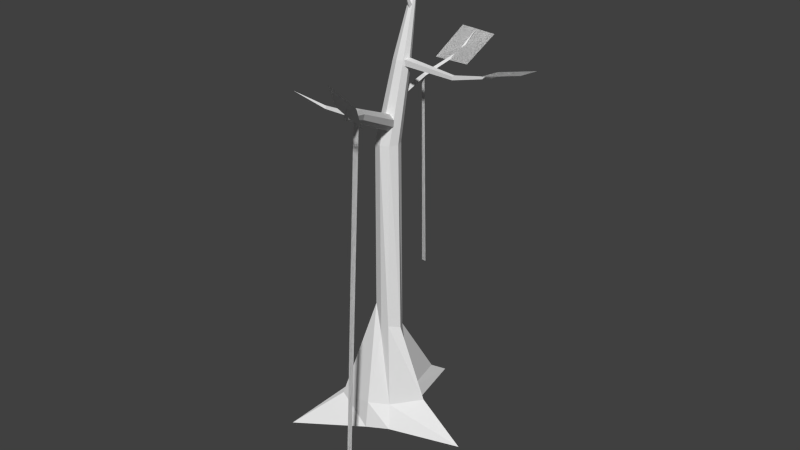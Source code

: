 # Source: tree3.blend  (saved by Blender 2.76.0; exported with 4.5.12 LTS)
import bpy
from mathutils import Matrix  # noqa: F401  (used for matrix-valued properties, if any)

bpy.ops.wm.read_factory_settings(use_empty=True)
scene = bpy.context.scene
scene.name = 'Scene'

# ---- collections
col_collection_1 = bpy.data.collections.new('Collection 1'); scene.collection.children.link(col_collection_1)

# ---- world
world_world = bpy.data.worlds.new('World'); scene.world = world_world
world_world.color = (0.05088, 0.05088, 0.05088)
world_world.use_sun_shadow = False
world_world.sun_shadow_jitter_overblur = 0.0
world_world.cycles.sampling_method = 'MANUAL'
world_world.cycles.sample_map_resolution = 256

# ---- meshes
me_cylinder = bpy.data.meshes.new('Cylinder')
me_cylinder.from_pydata([(0.01217, 1.977, -1.224), (0.1107, 0.9111, 3.168), (0.327, 0.5246, -1.219), (1.934, -0.04755, -1.251), (0.4369, -0.5495, -1.24), (-0.05062, -0.7355, -1.268), (-1.769, -1.256, -1.448), (-0.8984, 0.01082, -1.292), (-0.3845, 0.6303, -1.231), (-6.042e-09, 0.2533, 1.487), (0.1791, 0.1791, 1.487), (0.2533, -9.708e-09, 1.487), (0.1791, -0.1791, 1.487), (-2.819e-08, -0.2533, 1.487), (-0.1791, -0.1791, 1.487), (-0.2533, 4.387e-09, 1.487), (-0.1791, 0.1791, 1.487), (0.2124, 0.3406, 2.215), (0.3352, 0.2897, 2.215), (0.3861, 0.1669, 2.215), (0.3352, 0.04405, 2.215), (0.2124, -0.006828, 2.215), (0.08953, 0.04405, 2.215), (0.03866, 0.1669, 2.215), (0.08953, 0.2897, 2.215), (0.304, 0.4189, 2.691), (0.3524, 0.3988, 2.691), (0.3724, 0.3504, 2.691), (0.3524, 0.302, 2.691), (0.304, 0.2819, 2.691), (0.2556, 0.302, 2.691), (0.2355, 0.3504, 2.691), (0.2556, 0.3988, 2.691), (0.3129, 0.5943, 2.929), (0.3318, 0.5865, 2.929), (0.3396, 0.5676, 2.929), (0.3318, 0.5487, 2.929), (0.3129, 0.5409, 2.929), (0.294, 0.5487, 2.929), (0.2862, 0.5676, 2.929), (0.294, 0.5865, 2.929), (0.6355, -1.465, 2.027), (0.5381, -1.498, 2.031), (-0.06326, 0.07256, 1.719), (1.683, -3.0, 2.358), (0.06438, 0.1156, 1.715), (0.1612, 0.1064, 1.675), (0.1704, 0.0505, 1.623), (0.08674, -0.01946, 1.588), (-0.0409, -0.06247, 1.593), (-0.1377, -0.05334, 1.633), (-0.147, 0.002597, 1.685), (0.7091, -1.47, 1.996), (0.7157, -1.512, 1.956), (0.6515, -1.564, 1.93), (0.5541, -1.598, 1.933), (0.4805, -1.592, 1.964), (0.4739, -1.55, 2.004), (1.1, -2.425, 2.14), (1.102, -2.438, 2.128), (1.119, -2.409, 2.148), (1.124, -2.439, 2.118), (1.154, -2.429, 2.117), (1.173, -2.413, 2.125), (1.171, -2.401, 2.137), (1.149, -2.399, 2.147), (1.432, 0.1803, 2.183), (1.433, 0.1079, 2.18), (0.2098, 0.0573, 2.231), (2.598, 0.3051, 2.303), (0.2091, 0.196, 2.237), (0.3864, -1.071, 1.902), (0.1989, 0.2091, 2.178), (0.1538, -1.898, 2.066), (0.1996, 0.0704, 2.172), (0.2079, -1.913, 2.068), (1.427, 0.1871, 2.153), (1.427, 0.1148, 2.15), (2.202, 0.2514, 2.221), (2.202, 0.2804, 2.222), (2.204, 0.2487, 2.233), (2.204, 0.2776, 2.235), (0.05248, 0.1945, 1.876), (0.4907, -1.1, 1.905), (0.1462, 2.593, 2.206), (0.4831, -1.147, 1.863), (0.113, 0.1932, 1.912), (0.3788, -1.117, 1.86), (0.204, -1.937, 2.046), (0.1499, -1.922, 2.044), (-0.1116, -2.382, 2.212), (0.1965, 0.2149, 1.887), (0.01989, 1.131, 1.937), (-0.03573, 1.116, 1.954), (0.136, 0.2162, 1.85), (-0.07603, 1.12, 1.93), (-0.02041, 1.134, 1.913), (0.1157, 2.102, 2.036), (0.04411, 2.092, 2.031), (0.08561, 2.103, 2.018), (0.07418, 2.091, 2.049), (0.2756, 0.374, 2.62), (0.3648, 0.02235, 2.826), (0.3486, 0.342, 2.607), (0.3063, 0.276, 2.593), (0.2334, 0.3081, 2.606), (0.2016, 0.1897, -0.2903), (0.352, -0.05236, -0.255), (0.2089, -0.2752, -0.2277), (0.006529, -0.2661, -0.351), (-0.1877, -0.1851, -0.06549), (-0.2525, -0.0108, -0.2713), (-0.2011, 0.2213, -0.2925), (0.006286, 0.4184, -0.4088), (0.2487, 0.4233, -1.056), (0.9074, 0.05016, -0.961), (0.2998, -0.3564, -1.039), (-0.04042, -0.6651, -1.007), (-0.8605, -0.5437, -1.083), (-0.49, 0.0222, -0.8689), (-0.1737, 0.3823, -0.9866), (0.01702, 1.457, -1.061), (0.5999, -1.919, -1.211), (0.4884, -1.919, -1.211), (0.136, 1.037, 0.1883), (0.03935, 1.043, 0.1889), (2.092, 0.06293, 2.249), (2.961, 0.01455, 2.346), (2.125, 0.5229, 2.236), (2.995, 0.4746, 2.333), (0.515, 2.707, 2.175), (-0.246, 2.665, 2.201), (0.515, 1.797, 2.003), (-0.2606, 1.797, 2.003), (1.747, -3.464, 2.572), (2.065, -3.174, 2.396), (1.124, -2.653, 2.251), (1.443, -2.363, 2.074), (0.515, 1.797, 2.003), (-0.246, 2.665, 2.201), (-0.2606, 1.797, 2.003), (0.515, 2.707, 2.175), (2.092, 0.06293, 2.249), (2.961, 0.01455, 2.346), (2.125, 0.5229, 2.236), (2.995, 0.4746, 2.333), (2.092, 0.06293, 2.249), (2.961, 0.01455, 2.346), (2.125, 0.5229, 2.236), (2.995, 0.4746, 2.333), (2.092, 0.06293, 2.249), (2.961, 0.01455, 2.346), (2.125, 0.5229, 2.236), (2.995, 0.4746, 2.333), (2.092, 0.06293, 2.249), (2.961, 0.01455, 2.346), (2.125, 0.5229, 2.236), (2.995, 0.4746, 2.333), (2.092, 0.06293, 2.249), (2.961, 0.01455, 2.346), (2.125, 0.5229, 2.236), (2.995, 0.4746, 2.333), (2.092, 0.06293, 2.249), (2.961, 0.01455, 2.346), (2.125, 0.5229, 2.236), (2.995, 0.4746, 2.333), (2.092, 0.06293, 2.249), (2.961, 0.01455, 2.346), (2.125, 0.5229, 2.236), (2.995, 0.4746, 2.333), (2.092, 0.06293, 2.249), (2.961, 0.01455, 2.346), (2.125, 0.5229, 2.236), (2.995, 0.4746, 2.333), (2.092, 0.06293, 2.249), (2.961, 0.01455, 2.346), (2.125, 0.5229, 2.236), (2.995, 0.4746, 2.333), (1.747, -3.464, 2.572), (2.065, -3.174, 2.396), (1.124, -2.653, 2.251), (1.443, -2.363, 2.074), (0.6515, -1.564, 1.93), (0.5541, -1.598, 1.933), (0.5999, -1.919, -1.211), (0.4884, -1.919, -1.211), (0.6515, -1.564, 1.93), (0.5541, -1.598, 1.933), (0.5999, -1.919, -1.211), (0.4884, -1.919, -1.211), (0.6515, -1.564, 1.93), (0.5541, -1.598, 1.933), (0.5999, -1.919, -1.211), (0.4884, -1.919, -1.211), (-0.02041, 1.134, 1.913), (-0.07603, 1.12, 1.93), (-0.07603, 1.12, 1.93), (-0.07603, 1.12, 1.93), (-0.02041, 1.134, 1.913), (-0.02041, 1.134, 1.913), (-0.07603, 1.12, 1.93), (-0.02041, 1.134, 1.913), (0.136, 1.037, 0.1883), (0.03935, 1.043, 0.1889), (0.6515, -1.564, 1.93), (0.5541, -1.598, 1.933), (0.5999, -1.919, -1.211), (0.4884, -1.919, -1.211)], [], [(111, 15, 16, 112), (112, 16, 9, 113), (110, 14, 15, 111), (109, 13, 14, 110), (108, 12, 13, 109), (107, 11, 12, 108), (106, 10, 11, 107), (113, 9, 10, 106), (15, 23, 24, 16), (16, 24, 17, 9), (14, 22, 23, 15), (13, 21, 22, 14), (12, 20, 21, 13), (11, 19, 20, 12), (10, 18, 19, 11), (9, 17, 18, 10), (23, 31, 32, 24), (24, 32, 25, 17), (22, 30, 31, 23), (21, 29, 30, 22), (20, 28, 29, 21), (19, 27, 28, 20), (18, 26, 27, 19), (17, 25, 26, 18), (31, 39, 40, 32), (32, 40, 33, 25), (30, 38, 39, 31), (29, 37, 38, 30), (28, 36, 37, 29), (27, 35, 36, 28), (26, 34, 35, 27), (25, 33, 34, 26), (33, 1, 34), (34, 1, 35), (35, 1, 36), (36, 1, 37), (37, 1, 38), (38, 1, 39), (40, 1, 33), (39, 1, 40), (53, 63, 62, 54), (46, 52, 53, 47), (52, 64, 63, 53), (47, 53, 54, 48), (55, 61, 59, 56), (48, 54, 55, 49), (57, 58, 60, 42), (49, 55, 56, 50), (56, 59, 58, 57), (51, 57, 42, 43), (43, 42, 41, 45), (50, 56, 57, 51), (54, 62, 61, 55), (45, 41, 52, 46), (41, 65, 64, 52), (42, 60, 65, 41), (60, 44, 65), (65, 44, 64), (64, 44, 63), (63, 44, 62), (62, 44, 61), (61, 44, 59), (58, 44, 60), (59, 44, 58), (76, 79, 78, 77), (74, 77, 67, 68), (77, 78, 80, 67), (72, 76, 77, 74), (83, 75, 88, 85), (71, 73, 75, 83), (75, 73, 90), (195, 197, 95), (68, 67, 66, 70), (70, 66, 76, 72), (66, 81, 79, 76), (67, 80, 81, 66), (87, 89, 73, 71), (80, 69, 81), (81, 69, 79), (78, 69, 80), (79, 69, 78), (89, 88, 90), (91, 92, 93, 86), (85, 88, 89, 87), (88, 75, 90), (95, 196, 198, 96), (199, 96, 194), (73, 89, 90), (195, 95, 96, 199), (96, 198, 194), (92, 97, 100, 93), (197, 196, 95), (100, 84, 98), (97, 84, 100), (99, 84, 97), (98, 84, 99), (104, 102, 105), (101, 102, 103), (105, 102, 101), (103, 102, 104), (121, 113, 106, 114), (114, 106, 107, 115), (115, 107, 108, 116), (116, 108, 109, 117), (117, 109, 110, 118), (118, 110, 111, 119), (120, 112, 113, 121), (119, 111, 112, 120), (7, 119, 120, 8), (8, 120, 121, 0), (6, 118, 119, 7), (5, 117, 118, 6), (4, 116, 117, 5), (3, 115, 116, 4), (2, 114, 115, 3), (0, 121, 114, 2), (54, 55, 183, 182), (95, 125, 124, 96), (126, 128, 129, 127), (133, 131, 130, 132), (134, 136, 137, 135), (140, 138, 141, 139), (143, 145, 149, 147), (128, 126, 142, 144), (129, 128, 144, 145), (126, 127, 143, 142), (127, 129, 145, 143), (149, 148, 152, 153), (144, 142, 146, 148), (145, 144, 148, 149), (142, 143, 147, 146), (151, 153, 157, 155), (146, 147, 151, 150), (147, 149, 153, 151), (148, 146, 150, 152), (156, 154, 158, 160), (152, 150, 154, 156), (153, 152, 156, 157), (150, 151, 155, 154), (161, 160, 164, 165), (157, 156, 160, 161), (154, 155, 159, 158), (155, 157, 161, 159), (163, 165, 169, 167), (158, 159, 163, 162), (159, 161, 165, 163), (160, 158, 162, 164), (169, 168, 172, 173), (164, 162, 166, 168), (165, 164, 168, 169), (162, 163, 167, 166), (170, 171, 175, 174), (166, 167, 171, 170), (167, 169, 173, 171), (168, 166, 170, 172), (174, 175, 177, 176), (171, 173, 177, 175), (172, 170, 174, 176), (173, 172, 176, 177), (178, 179, 181, 180), (137, 136, 180, 181), (134, 135, 179, 178), (135, 137, 181, 179), (136, 134, 178, 180), (185, 184, 188, 189), (122, 54, 182, 184), (55, 123, 185, 183), (123, 122, 184, 185), (189, 188, 192, 193), (182, 183, 187, 186), (183, 185, 189, 187), (184, 182, 186, 188), (191, 193, 192, 190), (186, 187, 191, 190), (187, 189, 193, 191), (188, 186, 190, 192), (93, 100, 98, 196, 197), (196, 98, 99, 198), (86, 93, 197, 195, 82), (94, 199, 194, 92, 91), (198, 99, 97, 92, 194), (82, 195, 199, 94), (200, 201, 202, 203), (205, 204, 206, 207)])
_uv = me_cylinder.uv_layers.new(name='UVMap')
_uv.uv.foreach_set('vector', [0.2738, 0.1141, 0.2996, 0.2899, 0.2848, 0.2975, 0.2546, 0.1174, 0.3429, 0.3511, 0.3318, 0.1659, 0.3492, 0.1658, 0.3687, 0.3624, 0.2893, 0.1222, 0.3154, 0.2875, 0.2996, 0.2899, 0.2738, 0.1141, 0.3069, 0.1034, 0.3318, 0.2903, 0.3154, 0.2875, 0.2893, 0.1222, 0.08067, 0.3835, 0.1087, 0.2103, 0.1245, 0.2107, 0.09555, 0.3965, 0.06151, 0.3851, 0.09309, 0.2069, 0.1087, 0.2103, 0.08067, 0.3835, 0.04717, 0.3812, 0.07796, 0.2019, 0.09309, 0.2069, 0.06151, 0.3851, 0.3687, 0.3624, 0.3492, 0.1658, 0.3671, 0.1629, 0.3818, 0.3473, 0.2996, 0.2899, 0.3069, 0.3695, 0.2967, 0.3766, 0.2848, 0.2975, 0.3318, 0.1659, 0.3559, 0.0887, 0.3679, 0.08804, 0.3492, 0.1658, 0.3154, 0.2875, 0.3181, 0.3675, 0.3069, 0.3695, 0.2996, 0.2899, 0.3318, 0.2903, 0.3289, 0.3717, 0.3181, 0.3675, 0.3154, 0.2875, 0.1087, 0.2103, 0.09384, 0.1339, 0.1044, 0.1334, 0.1245, 0.2107, 0.09309, 0.2069, 0.08315, 0.131, 0.09384, 0.1339, 0.1087, 0.2103, 0.07796, 0.2019, 0.07244, 0.1275, 0.08315, 0.131, 0.09309, 0.2069, 0.3492, 0.1658, 0.3679, 0.08804, 0.38, 0.08664, 0.3671, 0.1629, 0.3069, 0.3695, 0.305, 0.4273, 0.3006, 0.429, 0.2967, 0.3766, 0.3559, 0.0887, 0.3715, 0.03838, 0.3763, 0.03813, 0.3679, 0.08804, 0.3181, 0.3675, 0.3094, 0.427, 0.305, 0.4273, 0.3069, 0.3695, 0.3289, 0.3717, 0.3133, 0.4271, 0.3094, 0.427, 0.3181, 0.3675, 0.09384, 0.1339, 0.07823, 0.07927, 0.08236, 0.07927, 0.1044, 0.1334, 0.08315, 0.131, 0.07403, 0.07852, 0.07823, 0.07927, 0.09384, 0.1339, 0.07244, 0.1275, 0.06977, 0.07691, 0.07403, 0.07852, 0.08315, 0.131, 0.3679, 0.08804, 0.3763, 0.03813, 0.381, 0.03757, 0.38, 0.08664, 0.305, 0.4273, 0.29, 0.4571, 0.2886, 0.4576, 0.3006, 0.429, 0.3715, 0.03838, 0.378, 0.01424, 0.3801, 0.01412, 0.3763, 0.03813, 0.3094, 0.427, 0.292, 0.4568, 0.29, 0.4571, 0.305, 0.4273, 0.3423, 0.4301, 0.3349, 0.4035, 0.3367, 0.4027, 0.3467, 0.4272, 0.3371, 0.4289, 0.3329, 0.4033, 0.3349, 0.4035, 0.3423, 0.4301, 0.07403, 0.07852, 0.05951, 0.04864, 0.06155, 0.04902, 0.07823, 0.07927, 0.06977, 0.07691, 0.05825, 0.0481, 0.05951, 0.04864, 0.07403, 0.07852, 0.3763, 0.03813, 0.3801, 0.01412, 0.3818, 0.01392, 0.381, 0.03757, 0.1701, 0.5344, 0.1713, 0.4958, 0.1713, 0.5362, 0.05825, 0.0481, 0.04458, 0.01392, 0.05951, 0.04864, 0.3318, 0.4015, 0.3467, 0.3624, 0.3329, 0.4033, 0.3329, 0.4033, 0.3467, 0.3624, 0.3349, 0.4035, 0.3349, 0.4035, 0.3467, 0.3624, 0.3367, 0.4027, 0.292, 0.4568, 0.2547, 0.4866, 0.29, 0.4571, 0.168, 0.5341, 0.1713, 0.4958, 0.1701, 0.5344, 0.1664, 0.5354, 0.1713, 0.4958, 0.168, 0.5341, 0.4518, 0.1904, 0.4523, 0.296, 0.4499, 0.2963, 0.4436, 0.1909, 0.6157, 0.1985, 0.6144, 0.0786, 0.6191, 0.07536, 0.6219, 0.1941, 0.6144, 0.0786, 0.6205, 0.0149, 0.6219, 0.01392, 0.6191, 0.07536, 0.4728, 0.01902, 0.4518, 0.1904, 0.4436, 0.1909, 0.4617, 0.02144, 0.4346, 0.1894, 0.4471, 0.2957, 0.4448, 0.2949, 0.427, 0.1866, 0.4617, 0.02144, 0.4436, 0.1909, 0.4346, 0.1894, 0.4483, 0.01933, 0.3818, 0.2068, 0.3991, 0.09552, 0.4015, 0.09599, 0.39, 0.2085, 0.4483, 0.01933, 0.4346, 0.1894, 0.427, 0.1866, 0.4403, 0.01392, 0.5424, 0.4002, 0.5407, 0.2914, 0.5422, 0.2924, 0.5474, 0.4035, 0.3946, 0.3815, 0.3818, 0.2068, 0.39, 0.2085, 0.4056, 0.3839, 0.4056, 0.3839, 0.39, 0.2085, 0.3992, 0.2071, 0.419, 0.3819, 0.5461, 0.5761, 0.5424, 0.4002, 0.5474, 0.4035, 0.5527, 0.5805, 0.4436, 0.1909, 0.4499, 0.2963, 0.4471, 0.2957, 0.4346, 0.1894, 0.419, 0.3819, 0.3992, 0.2071, 0.4066, 0.2032, 0.427, 0.3767, 0.3992, 0.2071, 0.4043, 0.09544, 0.4066, 0.09444, 0.4066, 0.2032, 0.39, 0.2085, 0.4015, 0.09599, 0.4043, 0.09544, 0.3992, 0.2071, 0.4015, 0.09599, 0.427, 0.01392, 0.4043, 0.09544, 0.4043, 0.09544, 0.427, 0.01392, 0.4066, 0.09444, 0.4528, 0.2948, 0.4728, 0.3751, 0.4523, 0.296, 0.4523, 0.296, 0.4728, 0.3751, 0.4499, 0.2963, 0.4499, 0.2963, 0.4728, 0.3751, 0.4471, 0.2957, 0.4471, 0.2957, 0.4728, 0.3751, 0.4448, 0.2949, 0.3991, 0.09552, 0.427, 0.01392, 0.4015, 0.09599, 0.5407, 0.2914, 0.5527, 0.209, 0.5422, 0.2924, 0.5863, 0.3923, 0.5927, 0.4738, 0.5897, 0.4737, 0.5789, 0.3921, 0.399, 0.6198, 0.3907, 0.5528, 0.3935, 0.5539, 0.4042, 0.6219, 0.3907, 0.5528, 0.3971, 0.503, 0.3982, 0.5035, 0.3935, 0.5539, 0.5937, 0.2651, 0.5863, 0.3923, 0.5789, 0.3921, 0.5796, 0.2646, 0.2518, 0.3995, 0.2479, 0.4893, 0.2451, 0.4912, 0.2465, 0.4031, 0.5367, 0.2098, 0.5292, 0.2985, 0.5235, 0.2981, 0.5257, 0.209, 0.5235, 0.2981, 0.5292, 0.2985, 0.5367, 0.3548, 0.01392, 0.01392, 0.01392, 0.01392, 0.01392, 0.01392, 0.5795, 0.2635, 0.5789, 0.1368, 0.5863, 0.1365, 0.5935, 0.2629, 0.605, 0.01489, 0.5967, 0.1385, 0.5935, 0.138, 0.5989, 0.01392, 0.5967, 0.1385, 0.5993, 0.2193, 0.598, 0.2191, 0.5935, 0.138, 0.5789, 0.1368, 0.5896, 0.05561, 0.5926, 0.05547, 0.5863, 0.1365, 0.4175, 0.5821, 0.4178, 0.5142, 0.4205, 0.516, 0.4226, 0.5856, 0.5896, 0.05561, 0.5935, 0.01392, 0.5926, 0.05547, 0.5993, 0.2193, 0.605, 0.2602, 0.598, 0.2191, 0.3971, 0.503, 0.4042, 0.4802, 0.3982, 0.5035, 0.5927, 0.4738, 0.5937, 0.5157, 0.5897, 0.4737, 0.4099, 0.5337, 0.4042, 0.5341, 0.4175, 0.4802, 0.5789, 0.2667, 0.5624, 0.3624, 0.5569, 0.361, 0.5707, 0.2646, 0.4065, 0.6205, 0.4042, 0.5341, 0.4099, 0.5337, 0.4175, 0.6197, 0.2451, 0.4912, 0.2479, 0.4893, 0.2518, 0.5501, 0.01392, 0.01392, 0.01392, 0.01392, 0.01392, 0.01392, 0.01392, 0.01392, 0.01392, 0.01392, 0.01392, 0.01392, 0.01392, 0.01392, 0.4205, 0.516, 0.4178, 0.5142, 0.4226, 0.4802, 0.01392, 0.01392, 0.01392, 0.01392, 0.01392, 0.01392, 0.01392, 0.01392, 0.01392, 0.01392, 0.01392, 0.01392, 0.01392, 0.01392, 0.5624, 0.3624, 0.5739, 0.4637, 0.57, 0.4628, 0.5569, 0.361, 0.01392, 0.01392, 0.01392, 0.01392, 0.01392, 0.01392, 0.57, 0.4628, 0.5789, 0.5149, 0.5666, 0.4627, 0.5739, 0.4637, 0.5789, 0.5149, 0.57, 0.4628, 0.5706, 0.06576, 0.5789, 0.01392, 0.5739, 0.06541, 0.5667, 0.06639, 0.5789, 0.01392, 0.5706, 0.06576, 0.3437, 0.4567, 0.3486, 0.4301, 0.3486, 0.4632, 0.3367, 0.4301, 0.3437, 0.4676, 0.3318, 0.4365, 0.3437, 0.4341, 0.3437, 0.4676, 0.3367, 0.4301, 0.4782, 0.3364, 0.4782, 0.371, 0.4728, 0.3425, 0.484, 0.4233, 0.4933, 0.5351, 0.4939, 0.5485, 0.4365, 0.4937, 0.4818, 0.06587, 0.5432, 0.01392, 0.5527, 0.01908, 0.5228, 0.1079, 0.01392, 0.4594, 0.06151, 0.3851, 0.08067, 0.3835, 0.07792, 0.4711, 0.07792, 0.4711, 0.08067, 0.3835, 0.09555, 0.3965, 0.1221, 0.4719, 0.3318, 0.02794, 0.3069, 0.1034, 0.2893, 0.1222, 0.2848, 0.01392, 0.2848, 0.01392, 0.2893, 0.1222, 0.2738, 0.1141, 0.2521, 0.05155, 0.4728, 0.2573, 0.5235, 0.209, 0.5228, 0.2213, 0.5235, 0.3364, 0.1245, 0.5628, 0.1259, 0.4959, 0.137, 0.4958, 0.1664, 0.5628, 0.2364, 0.2393, 0.1978, 0.2156, 0.1884, 0.1675, 0.221, 0.1567, 0.221, 0.1567, 0.1884, 0.1675, 0.225, 0.06022, 0.2521, 0.01392, 0.2521, 0.3995, 0.2042, 0.287, 0.1978, 0.2156, 0.2364, 0.2393, 0.1245, 0.2646, 0.1252, 0.2563, 0.2042, 0.287, 0.2521, 0.3995, 0.08482, 0.4975, 0.07792, 0.4711, 0.1221, 0.4719, 0.1245, 0.4998, 0.5358, 0.5445, 0.4939, 0.4491, 0.5132, 0.3751, 0.5358, 0.3805, 0.4728, 0.08397, 0.4818, 0.06587, 0.5228, 0.1079, 0.5527, 0.209, 0.4939, 0.3751, 0.484, 0.4233, 0.4365, 0.4937, 0.427, 0.4744, 0.01392, 0.01392, 0.01392, 0.01392, 0.01392, 0.01392, 0.01392, 0.01392, 0.001411, 0.9438, 0.8936, 0.9438, 0.9028, 0.9632, 0.01405, 0.9632, 0.5034, 0.7554, 0.5059, 0.6017, 0.8062, 0.6017, 0.8037, 0.7554, 0.08303, 0.577, 0.3824, 0.5828, 0.3999, 0.835, 0.0865, 0.835, 0.9965, 0.2912, 0.6426, 0.2912, 0.6316, 0.1528, 0.9854, 0.1528, 0.6486, 0.5632, 0.6527, 0.3054, 0.9653, 0.3054, 0.947, 0.5574, 0.01392, 0.01392, 0.01392, 0.01392, 0.01392, 0.01392, 0.01392, 0.01392, 0.01392, 0.01392, 0.01392, 0.01392, 0.01392, 0.01392, 0.01392, 0.01392, 0.01392, 0.01392, 0.01392, 0.01392, 0.01392, 0.01392, 0.01392, 0.01392, 0.01392, 0.01392, 0.01392, 0.01392, 0.01392, 0.01392, 0.01392, 0.01392, 0.01392, 0.01392, 0.01392, 0.01392, 0.01392, 0.01392, 0.01392, 0.01392, 0.01392, 0.01392, 0.01392, 0.01392, 0.01392, 0.01392, 0.01392, 0.01392, 0.01392, 0.01392, 0.01392, 0.01392, 0.01392, 0.01392, 0.01392, 0.01392, 0.01392, 0.01392, 0.01392, 0.01392, 0.01392, 0.01392, 0.01392, 0.01392, 0.01392, 0.01392, 0.01392, 0.01392, 0.01392, 0.01392, 0.01392, 0.01392, 0.01392, 0.01392, 0.01392, 0.01392, 0.01392, 0.01392, 0.01392, 0.01392, 0.01392, 0.01392, 0.01392, 0.01392, 0.01392, 0.01392, 0.01392, 0.01392, 0.01392, 0.01392, 0.01392, 0.01392, 0.01392, 0.01392, 0.01392, 0.01392, 0.01392, 0.01392, 0.01392, 0.01392, 0.01392, 0.01392, 0.01392, 0.01392, 0.01392, 0.01392, 0.01392, 0.01392, 0.01392, 0.01392, 0.01392, 0.01392, 0.01392, 0.01392, 0.01392, 0.01392, 0.01392, 0.01392, 0.01392, 0.01392, 0.01392, 0.01392, 0.01392, 0.01392, 0.01392, 0.01392, 0.01392, 0.01392, 0.01392, 0.01392, 0.01392, 0.01392, 0.01392, 0.01392, 0.01392, 0.01392, 0.01392, 0.01392, 0.01392, 0.01392, 0.01392, 0.01392, 0.01392, 0.01392, 0.01392, 0.01392, 0.01392, 0.01392, 0.01392, 0.01392, 0.01392, 0.01392, 0.01392, 0.01392, 0.01392, 0.01392, 0.01392, 0.01392, 0.01392, 0.01392, 0.01392, 0.01392, 0.01392, 0.01392, 0.01392, 0.01392, 0.01392, 0.01392, 0.01392, 0.01392, 0.01392, 0.01392, 0.01392, 0.01392, 0.01392, 0.01392, 0.01392, 0.01392, 0.01392, 0.01392, 0.01392, 0.01392, 0.01392, 0.01392, 0.01392, 0.01392, 0.01392, 0.01392, 0.01392, 0.01392, 0.01392, 0.01392, 0.01392, 0.01392, 0.01392, 0.01392, 0.01392, 0.01392, 0.01392, 0.01392, 0.01392, 0.01392, 0.01392, 0.01392, 0.01392, 0.01392, 0.01392, 0.01392, 0.01392, 0.01392, 0.01392, 0.01392, 0.01392, 0.01392, 0.01392, 0.01392, 0.01392, 0.01392, 0.01392, 0.01392, 0.01392, 0.01392, 0.01392, 0.01392, 0.01392, 0.01392, 0.01392, 0.01392, 0.01392, 0.01392, 0.01392, 0.01392, 0.01392, 0.01392, 0.01392, 0.01392, 0.01392, 0.01392, 0.01392, 0.01392, 0.01392, 0.01392, 0.01392, 0.01392, 0.01392, 0.01392, 0.01392, 0.01392, 0.01392, 0.01392, 0.01392, 0.01392, 0.01392, 0.01392, 0.01392, 0.01392, 0.01392, 0.01392, 0.01392, 0.01392, 0.01392, 0.01392, 0.01392, 0.01392, 0.8283, 0.8742, 0.8283, 0.5738, 0.9821, 0.5714, 0.9821, 0.8718, 0.01392, 0.01392, 0.01392, 0.01392, 0.01392, 0.01392, 0.01392, 0.01392, 0.01392, 0.01392, 0.01392, 0.01392, 0.01392, 0.01392, 0.01392, 0.01392, 0.01392, 0.01392, 0.01392, 0.01392, 0.01392, 0.01392, 0.01392, 0.01392, 0.9971, 0.00705, 0.9847, 0.1459, 0.6293, 0.1459, 0.6417, 0.00705, 0.01392, 0.01392, 0.01392, 0.01392, 0.01392, 0.01392, 0.01392, 0.01392, 0.01392, 0.01392, 0.01392, 0.01392, 0.01392, 0.01392, 0.01392, 0.01392, 0.01392, 0.01392, 0.01392, 0.01392, 0.01392, 0.01392, 0.01392, 0.01392, 0.01392, 0.01392, 0.01392, 0.01392, 0.01392, 0.01392, 0.01392, 0.01392, 0.01392, 0.01392, 0.01392, 0.01392, 0.01392, 0.01392, 0.01392, 0.01392, 0.01392, 0.01392, 0.01392, 0.01392, 0.01392, 0.01392, 0.01392, 0.01392, 0.01392, 0.01392, 0.01392, 0.01392, 0.01392, 0.01392, 0.01392, 0.01392, 0.01392, 0.01392, 0.01392, 0.01392, 0.01392, 0.01392, 0.01392, 0.01392, 0.01392, 0.01392, 0.01392, 0.01392, 0.01392, 0.01392, 0.01392, 0.01392, 0.01392, 0.01392, 0.01392, 0.01392, 0.01392, 0.01392, 0.01392, 0.01392, 0.01392, 0.01392, 0.01392, 0.01392, 0.01392, 0.01392, 0.01392, 0.01392, 0.01392, 0.01392, 0.01392, 0.01392, 0.01392, 0.01392, 0.01392, 0.01392, 0.005372, 0.881, 0.9675, 0.881, 0.9719, 0.8969, 0.008338, 0.9037, 0.01392, 0.01392, 0.01392, 0.01392, 0.01392, 0.01392, 0.01392, 0.01392, 0.01392, 0.01392, 0.01392, 0.01392, 0.01392, 0.01392, 0.01392, 0.01392, 0.01392, 0.01392, 0.01392, 0.01392, 0.01392, 0.01392, 0.01392, 0.01392, 0.5569, 0.361, 0.57, 0.4628, 0.5666, 0.4627, 0.5527, 0.3614, 0.5527, 0.3614, 0.5527, 0.1678, 0.5667, 0.06639, 0.5706, 0.06576, 0.5582, 0.1664, 0.5707, 0.2646, 0.5569, 0.361, 0.5527, 0.3614, 0.5527, 0.3614, 0.5643, 0.2647, 0.5725, 0.2625, 0.5582, 0.1664, 0.5582, 0.1664, 0.5624, 0.1668, 0.5789, 0.2626, 0.5582, 0.1664, 0.5706, 0.06576, 0.5739, 0.06541, 0.5624, 0.1668, 0.5582, 0.1664, 0.5642, 0.2646, 0.5527, 0.1678, 0.5582, 0.1664, 0.5725, 0.2625, 0.006332, 0.9686, 0.01897, 0.988, 0.9077, 0.988, 0.8986, 0.9686, 0.007505, 0.9154, 0.01047, 0.9382, 0.974, 0.9314, 0.9697, 0.9154])
me_cylinder.materials.append(None)
me_cylinder.use_remesh_preserve_volume = False
me_cylinder.use_remesh_preserve_attributes = False
me_cylinder.use_mirror_vertex_groups = False
me_cylinder.update()

# ---- objects
ob_cylinder = bpy.data.objects.new('Cylinder', me_cylinder)

# ---- transforms, parenting, visibility, modifiers, constraints
ob_cylinder.location = (0.0, 0.0, 1.69)
ob_cylinder.scale = (0.7104, 0.7104, 1.659)
ob_cylinder.lineart.crease_threshold = 0.0

# ---- collection membership
col_collection_1.objects.link(ob_cylinder)

# ---- scene / render settings (as saved in the file)
scene.frame_start = 1; scene.frame_end = 250; scene.frame_set(1)
scene.render.engine = 'BLENDER_EEVEE_NEXT'
scene.render.resolution_percentage = 50
scene.render.dither_intensity = 0.0
scene.cycles.use_denoising = False
scene.cycles.samples = 10
scene.cycles.sampling_pattern = 'TABULATED_SOBOL'
scene.cycles.light_sampling_threshold = 0.0
scene.cycles.use_adaptive_sampling = False
scene.cycles.use_light_tree = False
scene.cycles.blur_glossy = 0.0
scene.cycles.pixel_filter_type = 'GAUSSIAN'
scene.cycles.sample_clamp_indirect = 0.0
scene.view_settings.view_transform = 'Standard'
bpy.context.view_layer.update()

# ---- added for rendering (the .blend has no active camera and no usable light): camera, sun
cam_auto = bpy.data.cameras.new('AutoCamera')
cam_auto.lens = 50.0
cam_auto.sensor_width = 36.0
cam_auto.clip_end = 1000.0
ob_auto_camera = bpy.data.objects.new('AutoCamera', cam_auto)
scene.collection.objects.link(ob_auto_camera)
ob_auto_camera.location = (9.17881, -10.7612, 10.1111)
ob_auto_camera.rotation_euler = (1.09748, -7.21219e-08, 0.694738)
scene.camera = ob_auto_camera
light_auto_sun = bpy.data.lights.new('AutoSun', 'SUN')
light_auto_sun.energy = 3.0
light_auto_sun.angle = 0.0523599
ob_auto_sun = bpy.data.objects.new('AutoSun', light_auto_sun)
scene.collection.objects.link(ob_auto_sun)
ob_auto_sun.rotation_euler = (0.872665, 0.174533, 0.523599)
bpy.context.view_layer.update()
